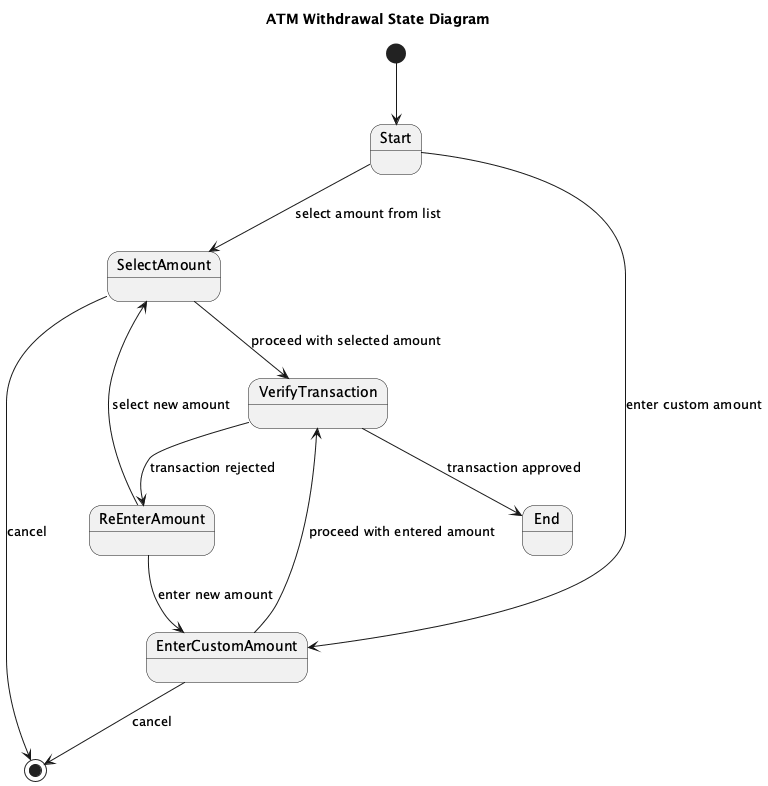

The diagram above was rendered by PlantUML. Its source (embedded in the PNG):
@startuml
title ATM Withdrawal State Diagram

[*] --> Start

state Start <<initial>>
state SelectAmount
state EnterCustomAmount
state VerifyTransaction
state ReEnterAmount
state End <<final>>

Start --> SelectAmount : select amount from list
SelectAmount --> VerifyTransaction : proceed with selected amount
Start --> EnterCustomAmount : enter custom amount
EnterCustomAmount --> VerifyTransaction : proceed with entered amount

VerifyTransaction --> End : transaction approved
VerifyTransaction --> ReEnterAmount : transaction rejected

ReEnterAmount --> SelectAmount : select new amount
ReEnterAmount --> EnterCustomAmount : enter new amount

SelectAmount --> [*] : cancel
EnterCustomAmount --> [*] : cancel

@enduml